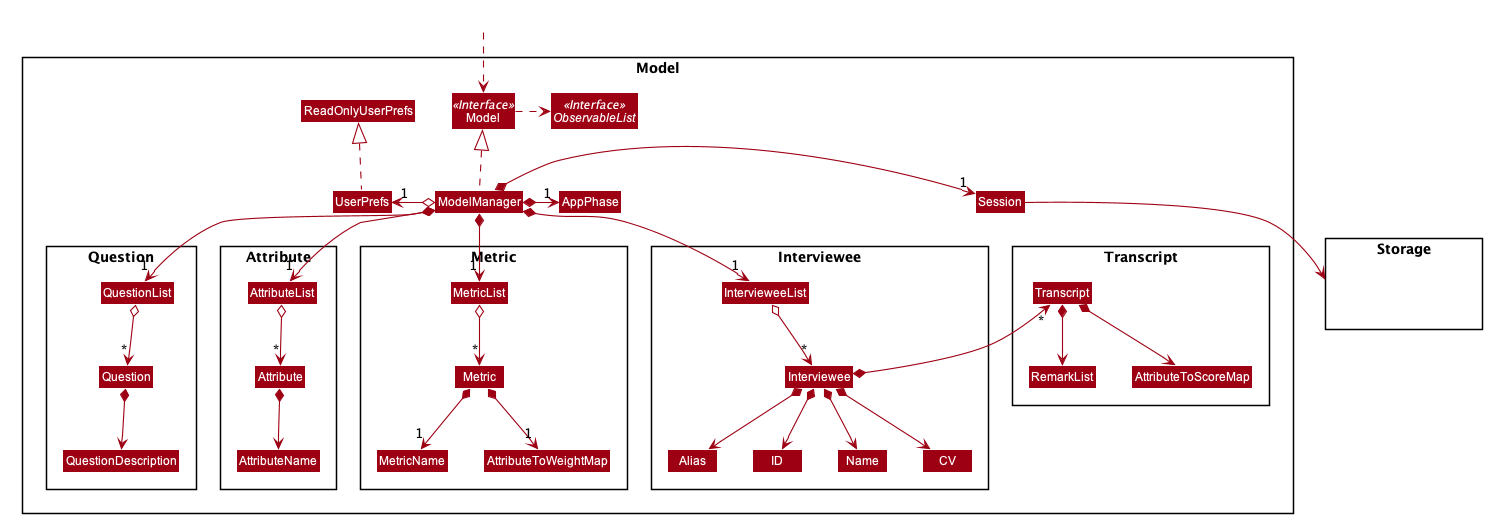

The diagram above was rendered by PlantUML. Its source (embedded in the PNG):
@startuml








skinparam BackgroundColor #FFFFFFF

skinparam Shadowing false

skinparam Class {
    FontColor #FFFFFF
    BorderThickness 1
    BorderColor #FFFFFF
    StereotypeFontColor #FFFFFF
    FontName Arial
}

skinparam Actor {
    BorderColor #000000
    Color #000000
    FontName Arial
}

skinparam Sequence {
    MessageAlign center
    BoxFontSize 15
    BoxPadding 0
    BoxFontColor #FFFFFF
    FontName Arial
}

skinparam Participant {
    FontColor #FFFFFFF
    Padding 20
}

skinparam MinClassWidth 50
skinparam ParticipantPadding 10
skinparam Shadowing false
skinparam DefaultTextAlignment center
skinparam packageStyle Rectangle

hide footbox
hide members
hide circle
skinparam arrowThickness 1.1
skinparam arrowColor #9D0012
skinparam classBackgroundColor #9D0012

Package Model <<Rectangle>> {
Interface Model <<Interface>>
Interface ObservableList <<Interface>>
Class Session
Class Model
Class ModelManager
Class UserPrefs
Class ReadOnlyUserPrefs

Package Interviewee {
Class Interviewee
Class Alias
Class ID
Class Name
Class CV
Class Transcript
Class IntervieweeList
}

Package Question {
Class Question
Class QuestionDescription
Class QuestionList
}

Package Attribute {
Class Attribute
Class AttributeName
Class AttributeList
}

Package Metric {
Class MetricList
Class Metric
Class MetricName
Class AttributeToWeightMap
}

Package Transcript {
Class Transcript
Class RemarkList
Class AttributeToScoreMap
}

Session --> Storage

ModelManager .up.|> Model
Model .right.> ObservableList
ModelManager o-left-> "1" UserPrefs
UserPrefs .up.|> ReadOnlyUserPrefs

ModelManager *-right-> "1" Session
ModelManager *-right-> "1" AppPhase

ModelManager *--> "1" AttributeList
AttributeList o--> "*" Attribute
Attribute *--> AttributeName

ModelManager *--> "1" QuestionList
QuestionList o--> "*" Question
Question *--> QuestionDescription

ModelManager *--> "1" MetricList
MetricList o--> "*" Metric
Metric *--> "1" MetricName
Metric *--> "1" AttributeToWeightMap
}

ModelManager *--> "1" IntervieweeList
IntervieweeList o--> "*" Interviewee
Interviewee *--> Name
Interviewee *--> Alias
Interviewee *--> ID
Interviewee *--> CV
Interviewee *-up-> "*" Transcript
Transcript *--> RemarkList
Transcript *--> AttributeToScoreMap

Package Storage {
Class HiddenStorage #FFFFFF
}

Class HiddenOutside #FFFFFF
HiddenOutside ..> Model

@enduml